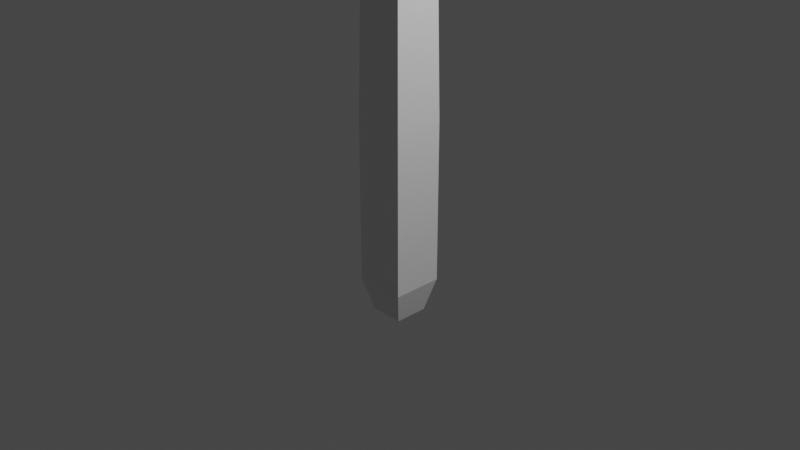 # Source: Hammer.blend  (saved by Blender 2.93.21; exported with 4.5.12 LTS)
import bpy
from mathutils import Matrix  # noqa: F401  (used for matrix-valued properties, if any)

bpy.ops.wm.read_factory_settings(use_empty=True)
scene = bpy.context.scene
scene.name = 'Scene'

# ---- collections
col_collection = bpy.data.collections.new('Collection'); scene.collection.children.link(col_collection)

# ---- materials (node trees are filled in below, after node groups)
mat_material = bpy.data.materials.new('Material')
mat_material.alpha_threshold = 0.0
mat_material.use_transparent_shadow = False
mat_material.line_color = (0.0, 0.0, 0.0, 1.0)

# ---- material node trees
mat_material.use_nodes = True; mat_material.node_tree.nodes.clear()
_N = mat_material.node_tree.nodes; _L = mat_material.node_tree.links
n0 = _N.new('ShaderNodeOutputMaterial'); n0.name = 'Material Output'; n0.location = (300, 300)
n1 = _N.new('ShaderNodeBsdfPrincipled'); n1.name = 'Principled BSDF'; n1.location = (10, 300)
n1.distribution = 'GGX'
n1.subsurface_method = 'BURLEY'
n1.inputs[2].default_value = 0.4
n1.inputs[3].default_value = 1.45
n1.inputs[27].default_value = (0.0, 0.0, 0.0, 1.0)
n1.inputs[28].default_value = 1.0
_L.new(n1.outputs[0], n0.inputs[0])
n0.is_active_output = True

# ---- world
world_world = bpy.data.worlds.new('World'); scene.world = world_world
world_world.use_nodes = True; world_world.node_tree.nodes.clear()
_N = world_world.node_tree.nodes; _L = world_world.node_tree.links
n0 = _N.new('ShaderNodeOutputWorld'); n0.name = 'World Output'; n0.location = (300, 300)
n1 = _N.new('ShaderNodeBackground'); n1.name = 'Background'; n1.location = (10, 300)
n1.inputs[0].default_value = (0.05088, 0.05088, 0.05088, 1.0)
_L.new(n1.outputs[0], n0.inputs[0])
n0.is_active_output = True
world_world.color = (0.05088, 0.05088, 0.05088)
world_world.use_sun_shadow = False
world_world.sun_shadow_jitter_overblur = 0.0

# ---- cameras
cam_camera = bpy.data.cameras.new('Camera')
cam_camera.clip_end = 100.0
cam_camera.ortho_scale = 7.314

# ---- lights
light_light = bpy.data.lights.new('Light', 'POINT')
light_light.transmission_factor = 0.0
light_light.energy = 1000.0
light_light.shadow_soft_size = 0.1
light_light.shadow_maximum_resolution = 0.006
light_light.use_absolute_resolution = True

# ---- meshes
me_cube = bpy.data.meshes.new('Cube')
me_cube.from_pydata([(0.7304, 0.7304, 5.365), (0.7304, -0.7304, 5.365), (-0.7304, 0.7304, 5.365), (-0.7304, -0.7304, 5.365), (0.658, 0.658, -1.0), (1.0, 1.0, -0.658), (0.658, -0.658, -1.0), (1.0, -1.0, -0.658), (-1.0, 1.0, -0.658), (-0.658, 0.658, -1.0), (-0.658, -0.658, -1.0), (-1.0, -1.0, -0.658), (1.0, -1.0, 1.0), (-1.0, -1.0, 1.0), (1.0, 1.0, 1.0), (-1.0, 1.0, 1.0), (-3.217, -9.032, 5.539), (-3.217, -9.032, 6.975), (-3.217, 9.054, 5.539), (-3.217, 9.054, 6.975), (3.217, -9.032, 5.539), (3.217, -9.032, 6.975), (3.217, 9.054, 5.539), (3.217, 9.054, 6.975), (-3.212, -6.217, 7.75), (-3.212, 6.239, 7.75), (3.212, -6.217, 7.75), (3.212, 6.239, 7.75), (-6.173, -5.747, 6.172), (-4.587, -7.646, 4.954), (-6.173, 5.769, 6.172), (-4.587, 7.668, 4.954), (6.173, -5.747, 6.172), (4.587, -7.646, 4.954), (6.173, 5.769, 6.172), (4.587, 7.668, 4.954), (-6.16, -5.796, 6.47), (-4.615, -7.939, 7.266), (-6.16, 5.818, 6.47), (-4.615, 7.961, 7.266), (6.16, -5.796, 6.47), (4.615, -7.939, 7.266), (6.16, 5.818, 6.47), (4.615, 7.961, 7.266), (-3.217, -8.002, 5.539), (-3.217, -8.002, 6.975), (3.217, -8.002, 6.975), (3.217, -8.002, 5.539), (-3.217, 6.75, 6.975), (-3.217, 6.75, 5.539), (3.217, 6.75, 5.539), (3.217, 6.75, 6.975)], [], [(0, 2, 3, 1), (11, 13, 15, 8), (7, 12, 13, 11), (9, 4, 6, 10), (5, 14, 12, 7), (9, 10, 11, 8), (4, 9, 8, 5), (10, 6, 7, 11), (6, 4, 5, 7), (8, 15, 14, 5), (1, 3, 13, 12), (0, 1, 12, 14), (3, 2, 15, 13), (2, 0, 14, 15), (16, 20, 47, 44), (24, 25, 39, 37), (19, 18, 31, 39), (41, 43, 27, 26), (22, 18, 49, 50), (27, 25, 24, 26), (34, 42, 40, 32), (21, 20, 33, 41), (35, 31, 18, 22), (43, 35, 22, 23), (31, 35, 33, 29), (29, 33, 20, 16), (28, 36, 38, 30), (39, 43, 23, 19), (41, 37, 17, 21), (26, 24, 37, 41), (25, 27, 43, 39), (28, 30, 31, 29), (34, 32, 33, 35), (38, 36, 37, 39), (40, 42, 43, 41), (36, 28, 29, 37), (39, 31, 30, 38), (32, 40, 41, 33), (35, 43, 42, 34), (16, 17, 37, 29), (47, 46, 45, 44), (17, 16, 44, 45), (21, 17, 45, 46), (20, 21, 46, 47), (49, 48, 51, 50), (19, 23, 51, 48), (18, 19, 48, 49), (23, 22, 50, 51)])
_uv = me_cube.uv_layers.new(name='UVMap')
_uv.uv.foreach_set('vector', [0.6587, 0.5337, 0.8413, 0.5337, 0.8413, 0.7163, 0.6587, 0.7163, 0.4178, 0.0, 0.625, 0.0, 0.625, 0.25, 0.4178, 0.25, 0.4178, 0.75, 0.625, 0.75, 0.625, 1.0, 0.4178, 1.0, 0.1678, 0.5428, 0.3322, 0.5428, 0.3322, 0.7072, 0.1678, 0.7072, 0.4178, 0.5, 0.625, 0.5, 0.625, 0.75, 0.4178, 0.75, 0.1678, 0.5428, 0.1678, 0.7072, 0.125, 0.75, 0.125, 0.5, 0.3322, 0.5428, 0.1678, 0.5428, 0.125, 0.5, 0.375, 0.5, 0.1678, 0.7072, 0.3322, 0.7072, 0.375, 0.75, 0.125, 0.75, 0.3322, 0.7072, 0.3322, 0.5428, 0.4178, 0.5, 0.4178, 0.75, 0.4178, 0.25, 0.625, 0.25, 0.625, 0.5, 0.4178, 0.5, 0.6587, 0.7163, 0.8413, 0.7163, 0.875, 0.75, 0.625, 0.75, 0.6587, 0.5337, 0.6587, 0.7163, 0.625, 0.75, 0.625, 0.5, 0.8413, 0.7163, 0.8413, 0.5337, 0.875, 0.5, 0.875, 0.75, 0.8413, 0.5337, 0.6587, 0.5337, 0.625, 0.5, 0.875, 0.5, 0.4202, 0.986, 0.4202, 0.764, 0.4202, 0.764, 0.4202, 0.986, 0.8608, 0.7355, 0.8608, 0.5145, 0.8652, 0.4873, 0.8652, 0.7627, 0.5798, 0.264, 0.4202, 0.264, 0.3943, 0.2524, 0.5909, 0.2549, 0.6265, 0.766, 0.6265, 0.484, 0.6392, 0.5145, 0.6392, 0.7355, 0.4202, 0.486, 0.4202, 0.264, 0.4202, 0.264, 0.4202, 0.486, 0.6392, 0.5145, 0.8608, 0.5145, 0.8608, 0.7355, 0.6392, 0.7355, 0.4727, 0.5229, 0.5006, 0.522, 0.5006, 0.728, 0.4727, 0.7271, 0.5798, 0.764, 0.4202, 0.764, 0.3943, 0.7524, 0.5909, 0.7549, 0.3941, 0.479, 0.3941, 0.271, 0.4202, 0.264, 0.4202, 0.486, 0.5909, 0.4951, 0.3943, 0.4976, 0.4202, 0.486, 0.5798, 0.486, 0.146, 0.4892, 0.354, 0.4892, 0.354, 0.7608, 0.146, 0.7608, 0.3941, 0.979, 0.3941, 0.771, 0.4202, 0.764, 0.4202, 0.986, 0.4727, 0.02287, 0.5006, 0.02199, 0.5006, 0.228, 0.4727, 0.2271, 0.6, 0.2704, 0.6, 0.4796, 0.5798, 0.486, 0.5798, 0.264, 0.6, 0.7704, 0.6, 0.9796, 0.5798, 0.986, 0.5798, 0.764, 0.6392, 0.7355, 0.8608, 0.7355, 0.8546, 0.751, 0.6454, 0.751, 0.8608, 0.5145, 0.6392, 0.5145, 0.6454, 0.499, 0.8546, 0.499, 0.4727, 0.02287, 0.4727, 0.2271, 0.375, 0.2428, 0.375, 0.007219, 0.4727, 0.5229, 0.4727, 0.7271, 0.354, 0.7608, 0.354, 0.4892, 0.5006, 0.228, 0.5006, 0.02199, 0.5983, 0.0002221, 0.5983, 0.2498, 0.5006, 0.728, 0.5006, 0.522, 0.6265, 0.484, 0.6265, 0.766, 0.4847, 0.9989, 0.4567, 0.9992, 0.3943, 0.9936, 0.5909, 0.992, 0.5909, 0.2549, 0.3943, 0.2524, 0.4567, 0.2441, 0.4847, 0.2445, 0.4567, 0.7441, 0.4847, 0.7445, 0.5909, 0.7549, 0.3943, 0.7524, 0.3943, 0.4976, 0.5909, 0.4951, 0.4847, 0.5055, 0.4567, 0.5059, 0.4202, 0.986, 0.5798, 0.986, 0.5909, 0.992, 0.3943, 0.9936, 0.4202, 0.764, 0.5798, 0.764, 0.5798, 0.986, 0.4202, 0.986, 0.5798, 0.986, 0.4202, 0.986, 0.4202, 0.986, 0.5798, 0.986, 0.5798, 0.764, 0.5798, 0.986, 0.5798, 0.986, 0.5798, 0.764, 0.4202, 0.764, 0.5798, 0.764, 0.5798, 0.764, 0.4202, 0.764, 0.4202, 0.264, 0.5798, 0.264, 0.5798, 0.486, 0.4202, 0.486, 0.5798, 0.264, 0.5798, 0.486, 0.5798, 0.486, 0.5798, 0.264, 0.4202, 0.264, 0.5798, 0.264, 0.5798, 0.264, 0.4202, 0.264, 0.5798, 0.486, 0.4202, 0.486, 0.4202, 0.486, 0.5798, 0.486])
me_cube.materials.append(mat_material)
me_cube.use_remesh_preserve_volume = False
me_cube.use_remesh_preserve_attributes = False
me_cube.use_mirror_vertex_groups = False
me_cube.update()

# ---- objects
ob_cube = bpy.data.objects.new('Cube', me_cube)
ob_light = bpy.data.objects.new('Light', light_light)
ob_camera = bpy.data.objects.new('Camera', cam_camera)

# ---- transforms, parenting, visibility, modifiers, constraints
ob_cube.location = (0.0, 0.0, 0.0)
ob_cube.scale = (0.276, 0.276, 1.057)
ob_cube.lock_rotations_4d = False
ob_cube.empty_display_type = 'ARROWS'
ob_cube.lineart.crease_threshold = 0.0
ob_light.location = (4.076, 1.005, 5.904)
ob_light.rotation_euler = (0.6503, 0.05522, 1.866)
ob_light.lock_rotations_4d = False
ob_light.empty_display_type = 'ARROWS'
ob_light.color = (0.0, 0.0, 0.0, 0.0)
ob_light.lineart.crease_threshold = 0.0
ob_camera.location = (7.359, -6.926, 4.958)
ob_camera.rotation_euler = (1.109, 0.0, 0.8149)
ob_camera.lock_rotations_4d = False
ob_camera.empty_display_type = 'ARROWS'
ob_camera.color = (0.0, 0.0, 0.0, 0.0)
ob_camera.display_type = 'WIRE'
ob_camera.lineart.crease_threshold = 0.0

# ---- collection membership
col_collection.objects.link(ob_cube)
col_collection.objects.link(ob_light)
col_collection.objects.link(ob_camera)

# ---- scene / render settings (as saved in the file)
scene.camera = ob_camera
scene.frame_start = 1; scene.frame_end = 250; scene.frame_set(1)
scene.render.engine = 'BLENDER_EEVEE_NEXT'
scene.cycles.use_denoising = False
scene.cycles.samples = 128
scene.cycles.sampling_pattern = 'TABULATED_SOBOL'
scene.cycles.use_adaptive_sampling = False
scene.cycles.use_light_tree = False
scene.view_settings.view_transform = 'Filmic'
bpy.context.view_layer.update()

